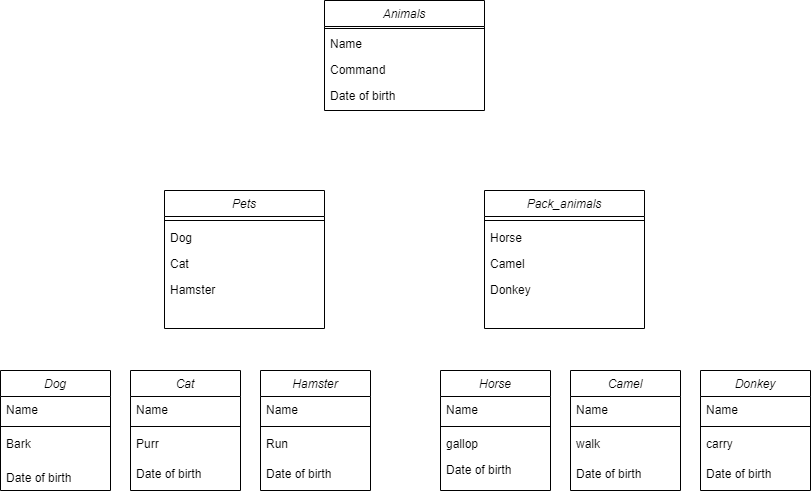

The diagram above was exported from draw.io. Its source (the exported page's mxGraphModel, read from the mxfile embedded in the PNG):
<mxGraphModel dx="1114" dy="576" grid="1" gridSize="10" guides="1" tooltips="1" connect="1" arrows="1" fold="1" page="1" pageScale="1" pageWidth="827" pageHeight="1169" background="#FFFFFF" math="0" shadow="0">
  <root>
    <mxCell id="WIyWlLk6GJQsqaUBKTNV-0" />
    <mxCell id="WIyWlLk6GJQsqaUBKTNV-1" parent="WIyWlLk6GJQsqaUBKTNV-0" />
    <mxCell id="zkfFHV4jXpPFQw0GAbJ--0" value="Animals" style="swimlane;fontStyle=2;align=center;verticalAlign=top;childLayout=stackLayout;horizontal=1;startSize=26;horizontalStack=0;resizeParent=1;resizeLast=0;collapsible=1;marginBottom=0;rounded=0;shadow=0;strokeWidth=1;" parent="WIyWlLk6GJQsqaUBKTNV-1" vertex="1">
      <mxGeometry x="334" y="20" width="160" height="110" as="geometry">
        <mxRectangle x="230" y="140" width="160" height="26" as="alternateBounds" />
      </mxGeometry>
    </mxCell>
    <mxCell id="zkfFHV4jXpPFQw0GAbJ--4" value="" style="line;html=1;strokeWidth=1;align=left;verticalAlign=middle;spacingTop=-1;spacingLeft=3;spacingRight=3;rotatable=0;labelPosition=right;points=[];portConstraint=eastwest;" parent="zkfFHV4jXpPFQw0GAbJ--0" vertex="1">
      <mxGeometry y="26" width="160" height="4" as="geometry" />
    </mxCell>
    <mxCell id="HbKt0X6A09QCfkEnbSoC-3" value="Name" style="text;align=left;verticalAlign=top;spacingLeft=4;spacingRight=4;overflow=hidden;rotatable=0;points=[[0,0.5],[1,0.5]];portConstraint=eastwest;" parent="zkfFHV4jXpPFQw0GAbJ--0" vertex="1">
      <mxGeometry y="30" width="160" height="26" as="geometry" />
    </mxCell>
    <mxCell id="HbKt0X6A09QCfkEnbSoC-4" value="Command" style="text;align=left;verticalAlign=top;spacingLeft=4;spacingRight=4;overflow=hidden;rotatable=0;points=[[0,0.5],[1,0.5]];portConstraint=eastwest;" parent="zkfFHV4jXpPFQw0GAbJ--0" vertex="1">
      <mxGeometry y="56" width="160" height="26" as="geometry" />
    </mxCell>
    <mxCell id="HbKt0X6A09QCfkEnbSoC-22" value="Date of birth" style="text;align=left;verticalAlign=top;spacingLeft=4;spacingRight=4;overflow=hidden;rotatable=0;points=[[0,0.5],[1,0.5]];portConstraint=eastwest;" parent="zkfFHV4jXpPFQw0GAbJ--0" vertex="1">
      <mxGeometry y="82" width="160" height="26" as="geometry" />
    </mxCell>
    <mxCell id="MiLmbONVeYe6W8pyAvVv-0" value="Pack_animals" style="swimlane;fontStyle=2;align=center;verticalAlign=top;childLayout=stackLayout;horizontal=1;startSize=26;horizontalStack=0;resizeParent=1;resizeLast=0;collapsible=1;marginBottom=0;rounded=0;shadow=0;strokeWidth=1;" parent="WIyWlLk6GJQsqaUBKTNV-1" vertex="1">
      <mxGeometry x="494" y="210" width="160" height="138" as="geometry">
        <mxRectangle x="230" y="140" width="160" height="26" as="alternateBounds" />
      </mxGeometry>
    </mxCell>
    <mxCell id="MiLmbONVeYe6W8pyAvVv-2" value="" style="line;html=1;strokeWidth=1;align=left;verticalAlign=middle;spacingTop=-1;spacingLeft=3;spacingRight=3;rotatable=0;labelPosition=right;points=[];portConstraint=eastwest;" parent="MiLmbONVeYe6W8pyAvVv-0" vertex="1">
      <mxGeometry y="26" width="160" height="8" as="geometry" />
    </mxCell>
    <mxCell id="HbKt0X6A09QCfkEnbSoC-5" value="Horse" style="text;align=left;verticalAlign=top;spacingLeft=4;spacingRight=4;overflow=hidden;rotatable=0;points=[[0,0.5],[1,0.5]];portConstraint=eastwest;" parent="MiLmbONVeYe6W8pyAvVv-0" vertex="1">
      <mxGeometry y="34" width="160" height="26" as="geometry" />
    </mxCell>
    <mxCell id="HbKt0X6A09QCfkEnbSoC-6" value="Camel" style="text;align=left;verticalAlign=top;spacingLeft=4;spacingRight=4;overflow=hidden;rotatable=0;points=[[0,0.5],[1,0.5]];portConstraint=eastwest;" parent="MiLmbONVeYe6W8pyAvVv-0" vertex="1">
      <mxGeometry y="60" width="160" height="26" as="geometry" />
    </mxCell>
    <mxCell id="HbKt0X6A09QCfkEnbSoC-7" value="Donkey" style="text;align=left;verticalAlign=top;spacingLeft=4;spacingRight=4;overflow=hidden;rotatable=0;points=[[0,0.5],[1,0.5]];portConstraint=eastwest;" parent="MiLmbONVeYe6W8pyAvVv-0" vertex="1">
      <mxGeometry y="86" width="160" height="26" as="geometry" />
    </mxCell>
    <mxCell id="MiLmbONVeYe6W8pyAvVv-3" value="Pets" style="swimlane;fontStyle=2;align=center;verticalAlign=top;childLayout=stackLayout;horizontal=1;startSize=26;horizontalStack=0;resizeParent=1;resizeLast=0;collapsible=1;marginBottom=0;rounded=0;shadow=0;strokeWidth=1;" parent="WIyWlLk6GJQsqaUBKTNV-1" vertex="1">
      <mxGeometry x="174" y="210" width="160" height="138" as="geometry">
        <mxRectangle x="230" y="140" width="160" height="26" as="alternateBounds" />
      </mxGeometry>
    </mxCell>
    <mxCell id="MiLmbONVeYe6W8pyAvVv-5" value="" style="line;html=1;strokeWidth=1;align=left;verticalAlign=middle;spacingTop=-1;spacingLeft=3;spacingRight=3;rotatable=0;labelPosition=right;points=[];portConstraint=eastwest;" parent="MiLmbONVeYe6W8pyAvVv-3" vertex="1">
      <mxGeometry y="26" width="160" height="8" as="geometry" />
    </mxCell>
    <mxCell id="HbKt0X6A09QCfkEnbSoC-0" value="Dog" style="text;align=left;verticalAlign=top;spacingLeft=4;spacingRight=4;overflow=hidden;rotatable=0;points=[[0,0.5],[1,0.5]];portConstraint=eastwest;" parent="MiLmbONVeYe6W8pyAvVv-3" vertex="1">
      <mxGeometry y="34" width="160" height="26" as="geometry" />
    </mxCell>
    <mxCell id="HbKt0X6A09QCfkEnbSoC-1" value="Cat" style="text;align=left;verticalAlign=top;spacingLeft=4;spacingRight=4;overflow=hidden;rotatable=0;points=[[0,0.5],[1,0.5]];portConstraint=eastwest;" parent="MiLmbONVeYe6W8pyAvVv-3" vertex="1">
      <mxGeometry y="60" width="160" height="26" as="geometry" />
    </mxCell>
    <mxCell id="MiLmbONVeYe6W8pyAvVv-4" value="Hamster" style="text;align=left;verticalAlign=top;spacingLeft=4;spacingRight=4;overflow=hidden;rotatable=0;points=[[0,0.5],[1,0.5]];portConstraint=eastwest;" parent="MiLmbONVeYe6W8pyAvVv-3" vertex="1">
      <mxGeometry y="86" width="160" height="26" as="geometry" />
    </mxCell>
    <mxCell id="MiLmbONVeYe6W8pyAvVv-12" value="Hamster" style="swimlane;fontStyle=2;align=center;verticalAlign=top;childLayout=stackLayout;horizontal=1;startSize=26;horizontalStack=0;resizeParent=1;resizeLast=0;collapsible=1;marginBottom=0;rounded=0;shadow=0;strokeWidth=1;" parent="WIyWlLk6GJQsqaUBKTNV-1" vertex="1">
      <mxGeometry x="270" y="390" width="110" height="120" as="geometry">
        <mxRectangle x="230" y="140" width="160" height="26" as="alternateBounds" />
      </mxGeometry>
    </mxCell>
    <mxCell id="MiLmbONVeYe6W8pyAvVv-13" value="Name" style="text;align=left;verticalAlign=top;spacingLeft=4;spacingRight=4;overflow=hidden;rotatable=0;points=[[0,0.5],[1,0.5]];portConstraint=eastwest;" parent="MiLmbONVeYe6W8pyAvVv-12" vertex="1">
      <mxGeometry y="26" width="110" height="26" as="geometry" />
    </mxCell>
    <mxCell id="MiLmbONVeYe6W8pyAvVv-14" value="" style="line;html=1;strokeWidth=1;align=left;verticalAlign=middle;spacingTop=-1;spacingLeft=3;spacingRight=3;rotatable=0;labelPosition=right;points=[];portConstraint=eastwest;" parent="MiLmbONVeYe6W8pyAvVv-12" vertex="1">
      <mxGeometry y="52" width="110" height="8" as="geometry" />
    </mxCell>
    <mxCell id="MiLmbONVeYe6W8pyAvVv-34" value="Run" style="text;align=left;verticalAlign=top;spacingLeft=4;spacingRight=4;overflow=hidden;rotatable=0;points=[[0,0.5],[1,0.5]];portConstraint=eastwest;" parent="MiLmbONVeYe6W8pyAvVv-12" vertex="1">
      <mxGeometry y="60" width="110" height="30" as="geometry" />
    </mxCell>
    <mxCell id="HbKt0X6A09QCfkEnbSoC-18" value="Date of birth" style="text;align=left;verticalAlign=top;spacingLeft=4;spacingRight=4;overflow=hidden;rotatable=0;points=[[0,0.5],[1,0.5]];portConstraint=eastwest;" parent="MiLmbONVeYe6W8pyAvVv-12" vertex="1">
      <mxGeometry y="90" width="110" height="30" as="geometry" />
    </mxCell>
    <mxCell id="MiLmbONVeYe6W8pyAvVv-15" value="Cat" style="swimlane;fontStyle=2;align=center;verticalAlign=top;childLayout=stackLayout;horizontal=1;startSize=26;horizontalStack=0;resizeParent=1;resizeLast=0;collapsible=1;marginBottom=0;rounded=0;shadow=0;strokeWidth=1;" parent="WIyWlLk6GJQsqaUBKTNV-1" vertex="1">
      <mxGeometry x="140" y="390" width="110" height="120" as="geometry">
        <mxRectangle x="230" y="140" width="160" height="26" as="alternateBounds" />
      </mxGeometry>
    </mxCell>
    <mxCell id="MiLmbONVeYe6W8pyAvVv-16" value="Name" style="text;align=left;verticalAlign=top;spacingLeft=4;spacingRight=4;overflow=hidden;rotatable=0;points=[[0,0.5],[1,0.5]];portConstraint=eastwest;" parent="MiLmbONVeYe6W8pyAvVv-15" vertex="1">
      <mxGeometry y="26" width="110" height="26" as="geometry" />
    </mxCell>
    <mxCell id="MiLmbONVeYe6W8pyAvVv-17" value="" style="line;html=1;strokeWidth=1;align=left;verticalAlign=middle;spacingTop=-1;spacingLeft=3;spacingRight=3;rotatable=0;labelPosition=right;points=[];portConstraint=eastwest;" parent="MiLmbONVeYe6W8pyAvVv-15" vertex="1">
      <mxGeometry y="52" width="110" height="8" as="geometry" />
    </mxCell>
    <mxCell id="MiLmbONVeYe6W8pyAvVv-33" value="Purr" style="text;align=left;verticalAlign=top;spacingLeft=4;spacingRight=4;overflow=hidden;rotatable=0;points=[[0,0.5],[1,0.5]];portConstraint=eastwest;" parent="MiLmbONVeYe6W8pyAvVv-15" vertex="1">
      <mxGeometry y="60" width="110" height="30" as="geometry" />
    </mxCell>
    <mxCell id="HbKt0X6A09QCfkEnbSoC-17" value="Date of birth" style="text;align=left;verticalAlign=top;spacingLeft=4;spacingRight=4;overflow=hidden;rotatable=0;points=[[0,0.5],[1,0.5]];portConstraint=eastwest;" parent="MiLmbONVeYe6W8pyAvVv-15" vertex="1">
      <mxGeometry y="90" width="110" height="30" as="geometry" />
    </mxCell>
    <mxCell id="MiLmbONVeYe6W8pyAvVv-18" value="Dog" style="swimlane;fontStyle=2;align=center;verticalAlign=top;childLayout=stackLayout;horizontal=1;startSize=26;horizontalStack=0;resizeParent=1;resizeLast=0;collapsible=1;marginBottom=0;rounded=0;shadow=0;strokeWidth=1;" parent="WIyWlLk6GJQsqaUBKTNV-1" vertex="1">
      <mxGeometry x="10" y="390" width="110" height="120" as="geometry">
        <mxRectangle x="230" y="140" width="160" height="26" as="alternateBounds" />
      </mxGeometry>
    </mxCell>
    <mxCell id="MiLmbONVeYe6W8pyAvVv-19" value="Name" style="text;align=left;verticalAlign=top;spacingLeft=4;spacingRight=4;overflow=hidden;rotatable=0;points=[[0,0.5],[1,0.5]];portConstraint=eastwest;" parent="MiLmbONVeYe6W8pyAvVv-18" vertex="1">
      <mxGeometry y="26" width="110" height="26" as="geometry" />
    </mxCell>
    <mxCell id="MiLmbONVeYe6W8pyAvVv-20" value="" style="line;html=1;strokeWidth=1;align=left;verticalAlign=middle;spacingTop=-1;spacingLeft=3;spacingRight=3;rotatable=0;labelPosition=right;points=[];portConstraint=eastwest;" parent="MiLmbONVeYe6W8pyAvVv-18" vertex="1">
      <mxGeometry y="52" width="110" height="8" as="geometry" />
    </mxCell>
    <mxCell id="MiLmbONVeYe6W8pyAvVv-32" value="Bark" style="text;align=left;verticalAlign=top;spacingLeft=4;spacingRight=4;overflow=hidden;rotatable=0;points=[[0,0.5],[1,0.5]];portConstraint=eastwest;" parent="MiLmbONVeYe6W8pyAvVv-18" vertex="1">
      <mxGeometry y="60" width="110" height="34" as="geometry" />
    </mxCell>
    <mxCell id="HbKt0X6A09QCfkEnbSoC-15" value="Date of birth" style="text;align=left;verticalAlign=top;spacingLeft=4;spacingRight=4;overflow=hidden;rotatable=0;points=[[0,0.5],[1,0.5]];portConstraint=eastwest;" parent="MiLmbONVeYe6W8pyAvVv-18" vertex="1">
      <mxGeometry y="94" width="110" height="26" as="geometry" />
    </mxCell>
    <mxCell id="MiLmbONVeYe6W8pyAvVv-21" value="Horse" style="swimlane;fontStyle=2;align=center;verticalAlign=top;childLayout=stackLayout;horizontal=1;startSize=26;horizontalStack=0;resizeParent=1;resizeLast=0;collapsible=1;marginBottom=0;rounded=0;shadow=0;strokeWidth=1;" parent="WIyWlLk6GJQsqaUBKTNV-1" vertex="1">
      <mxGeometry x="450" y="390" width="110" height="120" as="geometry">
        <mxRectangle x="230" y="140" width="160" height="26" as="alternateBounds" />
      </mxGeometry>
    </mxCell>
    <mxCell id="MiLmbONVeYe6W8pyAvVv-22" value="Name" style="text;align=left;verticalAlign=top;spacingLeft=4;spacingRight=4;overflow=hidden;rotatable=0;points=[[0,0.5],[1,0.5]];portConstraint=eastwest;" parent="MiLmbONVeYe6W8pyAvVv-21" vertex="1">
      <mxGeometry y="26" width="110" height="26" as="geometry" />
    </mxCell>
    <mxCell id="MiLmbONVeYe6W8pyAvVv-23" value="" style="line;html=1;strokeWidth=1;align=left;verticalAlign=middle;spacingTop=-1;spacingLeft=3;spacingRight=3;rotatable=0;labelPosition=right;points=[];portConstraint=eastwest;" parent="MiLmbONVeYe6W8pyAvVv-21" vertex="1">
      <mxGeometry y="52" width="110" height="8" as="geometry" />
    </mxCell>
    <mxCell id="MiLmbONVeYe6W8pyAvVv-36" value="gallop" style="text;align=left;verticalAlign=top;spacingLeft=4;spacingRight=4;overflow=hidden;rotatable=0;points=[[0,0.5],[1,0.5]];portConstraint=eastwest;" parent="MiLmbONVeYe6W8pyAvVv-21" vertex="1">
      <mxGeometry y="60" width="110" height="26" as="geometry" />
    </mxCell>
    <mxCell id="HbKt0X6A09QCfkEnbSoC-19" value="Date of birth" style="text;align=left;verticalAlign=top;spacingLeft=4;spacingRight=4;overflow=hidden;rotatable=0;points=[[0,0.5],[1,0.5]];portConstraint=eastwest;" parent="MiLmbONVeYe6W8pyAvVv-21" vertex="1">
      <mxGeometry y="86" width="110" height="26" as="geometry" />
    </mxCell>
    <mxCell id="MiLmbONVeYe6W8pyAvVv-24" value="Camel" style="swimlane;fontStyle=2;align=center;verticalAlign=top;childLayout=stackLayout;horizontal=1;startSize=26;horizontalStack=0;resizeParent=1;resizeLast=0;collapsible=1;marginBottom=0;rounded=0;shadow=0;strokeWidth=1;" parent="WIyWlLk6GJQsqaUBKTNV-1" vertex="1">
      <mxGeometry x="580" y="390" width="110" height="120" as="geometry">
        <mxRectangle x="230" y="140" width="160" height="26" as="alternateBounds" />
      </mxGeometry>
    </mxCell>
    <mxCell id="MiLmbONVeYe6W8pyAvVv-25" value="Name" style="text;align=left;verticalAlign=top;spacingLeft=4;spacingRight=4;overflow=hidden;rotatable=0;points=[[0,0.5],[1,0.5]];portConstraint=eastwest;" parent="MiLmbONVeYe6W8pyAvVv-24" vertex="1">
      <mxGeometry y="26" width="110" height="26" as="geometry" />
    </mxCell>
    <mxCell id="MiLmbONVeYe6W8pyAvVv-26" value="" style="line;html=1;strokeWidth=1;align=left;verticalAlign=middle;spacingTop=-1;spacingLeft=3;spacingRight=3;rotatable=0;labelPosition=right;points=[];portConstraint=eastwest;" parent="MiLmbONVeYe6W8pyAvVv-24" vertex="1">
      <mxGeometry y="52" width="110" height="8" as="geometry" />
    </mxCell>
    <mxCell id="MiLmbONVeYe6W8pyAvVv-35" value="walk" style="text;align=left;verticalAlign=top;spacingLeft=4;spacingRight=4;overflow=hidden;rotatable=0;points=[[0,0.5],[1,0.5]];portConstraint=eastwest;" parent="MiLmbONVeYe6W8pyAvVv-24" vertex="1">
      <mxGeometry y="60" width="110" height="30" as="geometry" />
    </mxCell>
    <mxCell id="HbKt0X6A09QCfkEnbSoC-20" value="Date of birth" style="text;align=left;verticalAlign=top;spacingLeft=4;spacingRight=4;overflow=hidden;rotatable=0;points=[[0,0.5],[1,0.5]];portConstraint=eastwest;" parent="MiLmbONVeYe6W8pyAvVv-24" vertex="1">
      <mxGeometry y="90" width="110" height="30" as="geometry" />
    </mxCell>
    <mxCell id="MiLmbONVeYe6W8pyAvVv-27" value="Donkey" style="swimlane;fontStyle=2;align=center;verticalAlign=top;childLayout=stackLayout;horizontal=1;startSize=26;horizontalStack=0;resizeParent=1;resizeLast=0;collapsible=1;marginBottom=0;rounded=0;shadow=0;strokeWidth=1;" parent="WIyWlLk6GJQsqaUBKTNV-1" vertex="1">
      <mxGeometry x="710" y="390" width="110" height="120" as="geometry">
        <mxRectangle x="230" y="140" width="160" height="26" as="alternateBounds" />
      </mxGeometry>
    </mxCell>
    <mxCell id="MiLmbONVeYe6W8pyAvVv-28" value="Name" style="text;align=left;verticalAlign=top;spacingLeft=4;spacingRight=4;overflow=hidden;rotatable=0;points=[[0,0.5],[1,0.5]];portConstraint=eastwest;" parent="MiLmbONVeYe6W8pyAvVv-27" vertex="1">
      <mxGeometry y="26" width="110" height="26" as="geometry" />
    </mxCell>
    <mxCell id="MiLmbONVeYe6W8pyAvVv-29" value="" style="line;html=1;strokeWidth=1;align=left;verticalAlign=middle;spacingTop=-1;spacingLeft=3;spacingRight=3;rotatable=0;labelPosition=right;points=[];portConstraint=eastwest;" parent="MiLmbONVeYe6W8pyAvVv-27" vertex="1">
      <mxGeometry y="52" width="110" height="8" as="geometry" />
    </mxCell>
    <mxCell id="MiLmbONVeYe6W8pyAvVv-37" value="carry" style="text;align=left;verticalAlign=top;spacingLeft=4;spacingRight=4;overflow=hidden;rotatable=0;points=[[0,0.5],[1,0.5]];portConstraint=eastwest;" parent="MiLmbONVeYe6W8pyAvVv-27" vertex="1">
      <mxGeometry y="60" width="110" height="30" as="geometry" />
    </mxCell>
    <mxCell id="HbKt0X6A09QCfkEnbSoC-21" value="Date of birth" style="text;align=left;verticalAlign=top;spacingLeft=4;spacingRight=4;overflow=hidden;rotatable=0;points=[[0,0.5],[1,0.5]];portConstraint=eastwest;" parent="MiLmbONVeYe6W8pyAvVv-27" vertex="1">
      <mxGeometry y="90" width="110" height="30" as="geometry" />
    </mxCell>
  </root>
</mxGraphModel>